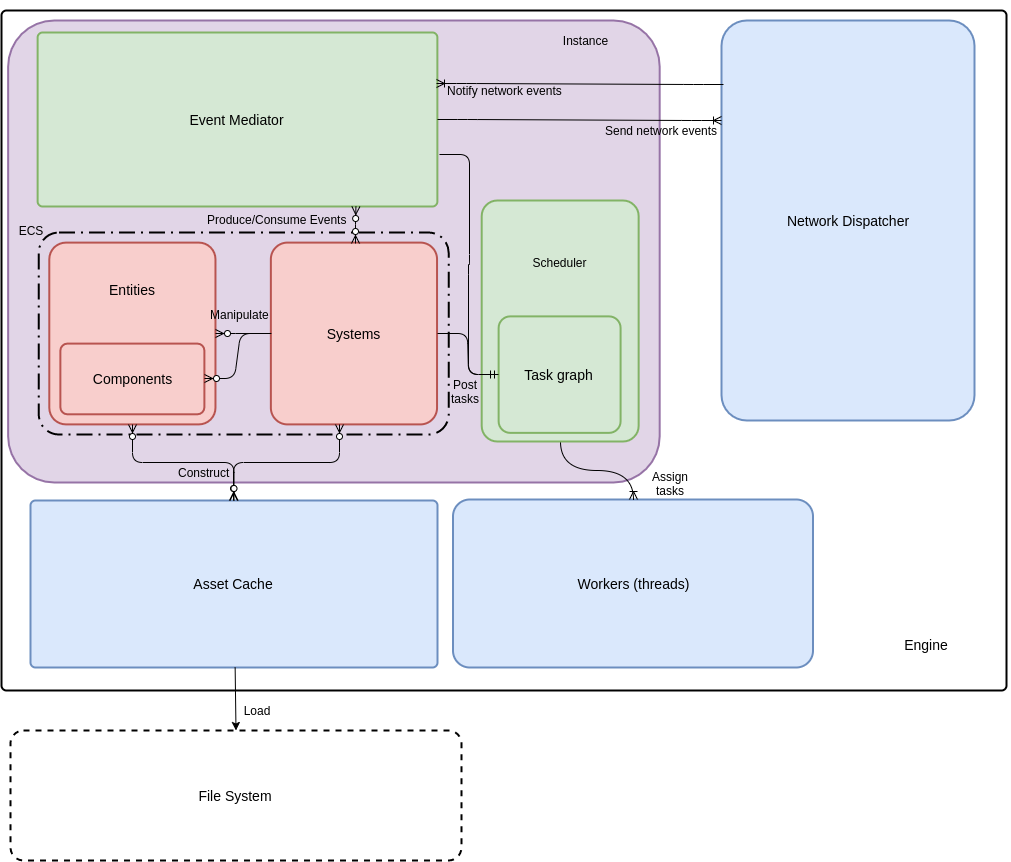

The diagram above was exported from draw.io. Its source (the exported page's mxGraphModel, read from the mxfile embedded in the PNG):
<mxGraphModel dx="798" dy="762" grid="1" gridSize="10" guides="1" tooltips="1" connect="1" arrows="1" fold="1" page="0" pageScale="1" pageWidth="850" pageHeight="1100" math="0" shadow="0">
  <root>
    <mxCell id="0" />
    <mxCell id="1" parent="0" />
    <mxCell id="nYryt29LrhelgahQ6vMB-79" value="" style="group" parent="1" vertex="1" connectable="0">
      <mxGeometry x="10" y="20" width="1010" height="690" as="geometry" />
    </mxCell>
    <mxCell id="nYryt29LrhelgahQ6vMB-78" value="" style="group" parent="nYryt29LrhelgahQ6vMB-79" vertex="1" connectable="0">
      <mxGeometry width="1010" height="690" as="geometry" />
    </mxCell>
    <mxCell id="nYryt29LrhelgahQ6vMB-8" value="" style="group;fillColor=none;" parent="nYryt29LrhelgahQ6vMB-78" vertex="1" connectable="0">
      <mxGeometry width="1010" height="690" as="geometry" />
    </mxCell>
    <mxCell id="nYryt29LrhelgahQ6vMB-1" value="" style="rounded=1;absoluteArcSize=1;html=1;strokeWidth=2;arcSize=10;fontSize=14;" parent="nYryt29LrhelgahQ6vMB-8" vertex="1">
      <mxGeometry x="1" y="10" width="1005" height="680" as="geometry" />
    </mxCell>
    <mxCell id="nYryt29LrhelgahQ6vMB-64" value="" style="strokeWidth=2;rounded=1;arcSize=10;whiteSpace=wrap;html=1;align=center;fontSize=14;shadow=0;glass=0;comic=0;fillColor=#e1d5e7;strokeColor=#9673a6;" parent="nYryt29LrhelgahQ6vMB-1" vertex="1">
      <mxGeometry x="6.624239604952418" y="10" width="651.5561797752808" height="462" as="geometry" />
    </mxCell>
    <mxCell id="nYryt29LrhelgahQ6vMB-2" value="Engine" style="html=1;strokeWidth=2;shape=mxgraph.er.anchor;fontSize=14;whiteSpace=wrap;" parent="nYryt29LrhelgahQ6vMB-1" vertex="1">
      <mxGeometry x="879.5952193516067" y="613" width="92.75373935446933" height="43.87096774193548" as="geometry" />
    </mxCell>
    <mxCell id="nYryt29LrhelgahQ6vMB-5" value="Event Mediator" style="rounded=1;absoluteArcSize=1;html=1;strokeWidth=2;arcSize=10;fontSize=14;whiteSpace=wrap;points=[];strokeColor=#82b366;fillColor=#d5e8d4;" parent="nYryt29LrhelgahQ6vMB-1" vertex="1">
      <mxGeometry x="36.13483146067416" y="22" width="399.7415730337079" height="174" as="geometry" />
    </mxCell>
    <mxCell id="nYryt29LrhelgahQ6vMB-6" value="Asset Cache" style="rounded=1;absoluteArcSize=1;html=1;strokeWidth=2;arcSize=10;fontSize=14;whiteSpace=wrap;points=[];strokeColor=#6c8ebf;fillColor=#dae8fc;" parent="nYryt29LrhelgahQ6vMB-1" vertex="1">
      <mxGeometry x="29" y="490" width="407" height="167" as="geometry" />
    </mxCell>
    <mxCell id="nYryt29LrhelgahQ6vMB-37" value="Workers (threads)" style="strokeWidth=2;rounded=1;arcSize=10;whiteSpace=wrap;html=1;align=center;fontSize=14;shadow=0;glass=0;comic=0;fillColor=#dae8fc;strokeColor=#6c8ebf;" parent="nYryt29LrhelgahQ6vMB-1" vertex="1">
      <mxGeometry x="451.5" y="489" width="360" height="168" as="geometry" />
    </mxCell>
    <mxCell id="nYryt29LrhelgahQ6vMB-29" value="" style="group" parent="nYryt29LrhelgahQ6vMB-1" vertex="1" connectable="0">
      <mxGeometry x="37.264044943820224" y="222" width="409.90449438202245" height="202" as="geometry" />
    </mxCell>
    <mxCell id="nYryt29LrhelgahQ6vMB-7" value="" style="rounded=1;arcSize=10;dashed=1;dashPattern=8 3 1 3;strokeWidth=2;fillColor=none;" parent="nYryt29LrhelgahQ6vMB-29" vertex="1">
      <mxGeometry width="409.90449438202245" height="202" as="geometry" />
    </mxCell>
    <mxCell id="nYryt29LrhelgahQ6vMB-24" value="" style="strokeWidth=2;rounded=1;arcSize=10;whiteSpace=wrap;html=1;align=center;fontSize=14;shadow=0;glass=0;comic=0;fillColor=#f8cecc;strokeColor=#b85450;" parent="nYryt29LrhelgahQ6vMB-29" vertex="1">
      <mxGeometry x="10.524574855754631" y="10.1" width="166.17749772244153" height="181.79999999999998" as="geometry" />
    </mxCell>
    <mxCell id="nYryt29LrhelgahQ6vMB-25" value="Components" style="strokeWidth=2;rounded=1;arcSize=10;whiteSpace=wrap;html=1;align=center;fontSize=14;shadow=0;glass=0;comic=0;fillColor=#f8cecc;strokeColor=#b85450;" parent="nYryt29LrhelgahQ6vMB-29" vertex="1">
      <mxGeometry x="21.6030747039174" y="111.09999999999998" width="144.020498026116" height="70.69999999999999" as="geometry" />
    </mxCell>
    <mxCell id="nYryt29LrhelgahQ6vMB-27" value="Systems" style="strokeWidth=2;rounded=1;arcSize=10;whiteSpace=wrap;html=1;align=center;fontSize=14;shadow=0;glass=0;comic=0;fillColor=#f8cecc;strokeColor=#b85450;" parent="nYryt29LrhelgahQ6vMB-29" vertex="1">
      <mxGeometry x="232.09457181901" y="10.1" width="166.17749772244153" height="181.79999999999998" as="geometry" />
    </mxCell>
    <mxCell id="nYryt29LrhelgahQ6vMB-26" value="Entities" style="strokeWidth=2;rounded=1;arcSize=10;whiteSpace=wrap;html=1;align=center;fontSize=14;shadow=0;glass=0;comic=0;gradientColor=none;strokeColor=none;fillColor=none;" parent="nYryt29LrhelgahQ6vMB-29" vertex="1">
      <mxGeometry x="21.6030747039174" y="21.21" width="144.020498026116" height="70.69999999999999" as="geometry" />
    </mxCell>
    <mxCell id="nYryt29LrhelgahQ6vMB-43" value="" style="edgeStyle=entityRelationEdgeStyle;fontSize=12;html=1;endArrow=none;endFill=0;exitX=1;exitY=0.5;exitDx=0;exitDy=0;startArrow=ERzeroToMany;startFill=1;" parent="nYryt29LrhelgahQ6vMB-29" source="nYryt29LrhelgahQ6vMB-24" edge="1">
      <mxGeometry width="100" height="100" relative="1" as="geometry">
        <mxPoint x="176.14814758578802" y="55.54999999999999" as="sourcePoint" />
        <mxPoint x="232.64849681141817" y="101" as="targetPoint" />
      </mxGeometry>
    </mxCell>
    <mxCell id="nYryt29LrhelgahQ6vMB-46" value="Manipulate" style="text;html=1;resizable=0;points=[];align=center;verticalAlign=middle;labelBackgroundColor=none;" parent="nYryt29LrhelgahQ6vMB-43" vertex="1" connectable="0">
      <mxGeometry x="-0.275" y="1" relative="1" as="geometry">
        <mxPoint x="0.5" y="-19" as="offset" />
      </mxGeometry>
    </mxCell>
    <mxCell id="nYryt29LrhelgahQ6vMB-47" value="" style="edgeStyle=entityRelationEdgeStyle;fontSize=12;html=1;endArrow=none;endFill=0;exitX=1;exitY=0.5;exitDx=0;exitDy=0;startArrow=ERzeroToMany;startFill=1;entryX=0;entryY=0.5;entryDx=0;entryDy=0;" parent="nYryt29LrhelgahQ6vMB-29" source="nYryt29LrhelgahQ6vMB-25" target="nYryt29LrhelgahQ6vMB-27" edge="1">
      <mxGeometry width="100" height="100" relative="1" as="geometry">
        <mxPoint x="177.22962019001346" y="131.15571428571417" as="sourcePoint" />
        <mxPoint x="233.2024218038263" y="131.29999999999998" as="targetPoint" />
      </mxGeometry>
    </mxCell>
    <mxCell id="nYryt29LrhelgahQ6vMB-49" value="" style="edgeStyle=orthogonalEdgeStyle;fontSize=12;html=1;endArrow=ERzeroToMany;endFill=1;startArrow=ERzeroToMany;entryX=0.512;entryY=0.004;entryDx=0;entryDy=0;entryPerimeter=0;strokeColor=#000000;curved=1;" parent="nYryt29LrhelgahQ6vMB-1" target="nYryt29LrhelgahQ6vMB-27" edge="1">
      <mxGeometry width="100" height="100" relative="1" as="geometry">
        <mxPoint x="354.42199241394115" y="196" as="sourcePoint" />
        <mxPoint x="423.76864667573176" y="164.51612903225805" as="targetPoint" />
      </mxGeometry>
    </mxCell>
    <mxCell id="nYryt29LrhelgahQ6vMB-50" value="Produce/Consume Events" style="text;html=1;resizable=0;points=[];align=center;verticalAlign=middle;labelBackgroundColor=none;" parent="nYryt29LrhelgahQ6vMB-49" vertex="1" connectable="0">
      <mxGeometry x="-0.0192" y="-6" relative="1" as="geometry">
        <mxPoint x="-73.5" y="-5" as="offset" />
      </mxGeometry>
    </mxCell>
    <mxCell id="nYryt29LrhelgahQ6vMB-56" value="" style="edgeStyle=elbowEdgeStyle;fontSize=12;html=1;endArrow=ERzeroToMany;endFill=1;startArrow=ERzeroToMany;strokeColor=#000000;entryX=0.415;entryY=0.998;entryDx=0;entryDy=0;entryPerimeter=0;elbow=vertical;exitX=0.498;exitY=0.001;exitDx=0;exitDy=0;exitPerimeter=0;comic=0;shadow=0;" parent="nYryt29LrhelgahQ6vMB-1" source="nYryt29LrhelgahQ6vMB-6" target="nYryt29LrhelgahQ6vMB-27" edge="1">
      <mxGeometry width="100" height="100" relative="1" as="geometry">
        <mxPoint x="230.72492664424246" y="483.55555555555554" as="sourcePoint" />
        <mxPoint x="295.652544192371" y="453.3333333333333" as="targetPoint" />
      </mxGeometry>
    </mxCell>
    <mxCell id="nYryt29LrhelgahQ6vMB-57" value="" style="edgeStyle=elbowEdgeStyle;fontSize=12;html=1;endArrow=ERzeroToMany;endFill=1;startArrow=ERzeroToMany;strokeColor=#000000;entryX=0.5;entryY=1;entryDx=0;entryDy=0;elbow=vertical;" parent="nYryt29LrhelgahQ6vMB-1" source="nYryt29LrhelgahQ6vMB-6" target="nYryt29LrhelgahQ6vMB-24" edge="1">
      <mxGeometry width="100" height="100" relative="1" as="geometry">
        <mxPoint x="230.72492664424246" y="481.39682539682536" as="sourcePoint" />
        <mxPoint x="344.61841387585895" y="449.0997071967945" as="targetPoint" />
      </mxGeometry>
    </mxCell>
    <mxCell id="nYryt29LrhelgahQ6vMB-58" value="Construct" style="text;html=1;resizable=0;points=[];align=center;verticalAlign=middle;labelBackgroundColor=none;" parent="nYryt29LrhelgahQ6vMB-57" vertex="1" connectable="0">
      <mxGeometry x="-0.2643" relative="1" as="geometry">
        <mxPoint x="-4" y="9" as="offset" />
      </mxGeometry>
    </mxCell>
    <mxCell id="nYryt29LrhelgahQ6vMB-74" value="" style="edgeStyle=orthogonalEdgeStyle;fontSize=12;html=1;endArrow=ERoneToMany;shadow=0;strokeColor=#000000;exitX=0.5;exitY=1;exitDx=0;exitDy=0;entryX=0.5;entryY=0;entryDx=0;entryDy=0;curved=1;" parent="nYryt29LrhelgahQ6vMB-1" source="nYryt29LrhelgahQ6vMB-65" target="nYryt29LrhelgahQ6vMB-37" edge="1">
      <mxGeometry width="100" height="100" relative="1" as="geometry">
        <mxPoint x="660.4388463465255" y="269" as="sourcePoint" />
        <mxPoint x="711.4044943820224" y="235" as="targetPoint" />
      </mxGeometry>
    </mxCell>
    <mxCell id="nYryt29LrhelgahQ6vMB-75" value="Assign&lt;br&gt;tasks" style="text;html=1;resizable=0;points=[];align=center;verticalAlign=middle;labelBackgroundColor=none;" parent="nYryt29LrhelgahQ6vMB-74" vertex="1" connectable="0">
      <mxGeometry x="0.1126" y="-1" relative="1" as="geometry">
        <mxPoint x="65" y="11" as="offset" />
      </mxGeometry>
    </mxCell>
    <mxCell id="nYryt29LrhelgahQ6vMB-38" value="" style="edgeStyle=entityRelationEdgeStyle;fontSize=12;html=1;endArrow=ERmandOne;exitX=1;exitY=0.5;exitDx=0;exitDy=0;snapToPoint=0;entryX=0;entryY=0.5;entryDx=0;entryDy=0;" parent="nYryt29LrhelgahQ6vMB-1" source="nYryt29LrhelgahQ6vMB-27" target="nYryt29LrhelgahQ6vMB-72" edge="1">
      <mxGeometry width="100" height="100" relative="1" as="geometry">
        <mxPoint x="435.72536320045805" y="341" as="sourcePoint" />
        <mxPoint x="486.53996994203106" y="360" as="targetPoint" />
      </mxGeometry>
    </mxCell>
    <mxCell id="nYryt29LrhelgahQ6vMB-39" value="Post&lt;br&gt;tasks" style="text;html=1;resizable=0;points=[];align=center;verticalAlign=middle;labelBackgroundColor=none;" parent="nYryt29LrhelgahQ6vMB-38" vertex="1" connectable="0">
      <mxGeometry x="0.4639" relative="1" as="geometry">
        <mxPoint x="-6" y="16" as="offset" />
      </mxGeometry>
    </mxCell>
    <mxCell id="nYryt29LrhelgahQ6vMB-45" value="ECS" style="text;html=1;strokeColor=none;fillColor=none;align=center;verticalAlign=middle;whiteSpace=wrap;rounded=0;shadow=0;glass=0;comic=0;" parent="nYryt29LrhelgahQ6vMB-1" vertex="1">
      <mxGeometry x="6.637944123899189" y="210.2" width="44.313999392651084" height="20.2" as="geometry" />
    </mxCell>
    <mxCell id="_9VQQerIBHg2SpXkUJOj-1" value="Instance" style="text;html=1;strokeColor=none;fillColor=none;align=center;verticalAlign=middle;whiteSpace=wrap;rounded=0;" parent="nYryt29LrhelgahQ6vMB-1" vertex="1">
      <mxGeometry x="549.8595505617977" y="20" width="66.62359550561797" height="20" as="geometry" />
    </mxCell>
    <mxCell id="_9VQQerIBHg2SpXkUJOj-3" value="Network Dispatcher" style="strokeWidth=2;rounded=1;arcSize=10;whiteSpace=wrap;html=1;align=center;fontSize=14;fillColor=#dae8fc;strokeColor=#6c8ebf;" parent="nYryt29LrhelgahQ6vMB-1" vertex="1">
      <mxGeometry x="720" y="10" width="253" height="400" as="geometry" />
    </mxCell>
    <mxCell id="nYryt29LrhelgahQ6vMB-70" value="" style="group" parent="nYryt29LrhelgahQ6vMB-1" vertex="1" connectable="0">
      <mxGeometry x="480.19101123595505" y="190" width="156.96067415730337" height="241" as="geometry" />
    </mxCell>
    <mxCell id="nYryt29LrhelgahQ6vMB-73" value="" style="group" parent="nYryt29LrhelgahQ6vMB-70" vertex="1" connectable="0">
      <mxGeometry width="156.96067415730337" height="241.00000000000003" as="geometry" />
    </mxCell>
    <mxCell id="nYryt29LrhelgahQ6vMB-65" value="" style="strokeWidth=2;rounded=1;arcSize=10;whiteSpace=wrap;html=1;align=center;fontSize=14;shadow=0;glass=0;comic=0;fillColor=#d5e8d4;strokeColor=#82b366;" parent="nYryt29LrhelgahQ6vMB-73" vertex="1">
      <mxGeometry width="156.96067415730337" height="241.00000000000003" as="geometry" />
    </mxCell>
    <mxCell id="nYryt29LrhelgahQ6vMB-69" value="Scheduler" style="text;html=1;strokeColor=none;fillColor=none;align=center;verticalAlign=middle;whiteSpace=wrap;rounded=0;shadow=0;glass=0;comic=0;" parent="nYryt29LrhelgahQ6vMB-73" vertex="1">
      <mxGeometry x="11.292134831460674" y="6.163682864450129" width="133.24719101123594" height="112.17902813299233" as="geometry" />
    </mxCell>
    <mxCell id="nYryt29LrhelgahQ6vMB-72" value="Task graph" style="strokeWidth=2;rounded=1;arcSize=10;whiteSpace=wrap;html=1;align=center;fontSize=14;shadow=0;glass=0;comic=0;fillColor=#d5e8d4;strokeColor=#82b366;" parent="nYryt29LrhelgahQ6vMB-73" vertex="1">
      <mxGeometry x="16.93820224719101" y="115.87723785166243" width="121.95505617977528" height="116.49360613810744" as="geometry" />
    </mxCell>
    <mxCell id="nYryt29LrhelgahQ6vMB-40" value="" style="edgeStyle=entityRelationEdgeStyle;fontSize=12;html=1;endArrow=ERmandOne;entryX=0;entryY=0.5;entryDx=0;entryDy=0;exitX=1.006;exitY=0.699;exitDx=0;exitDy=0;exitPerimeter=0;" parent="nYryt29LrhelgahQ6vMB-1" source="nYryt29LrhelgahQ6vMB-5" target="nYryt29LrhelgahQ6vMB-72" edge="1">
      <mxGeometry width="100" height="100" relative="1" as="geometry">
        <mxPoint x="435.72536320045805" y="125" as="sourcePoint" />
        <mxPoint x="539.7188069602214" y="186.10233592880977" as="targetPoint" />
      </mxGeometry>
    </mxCell>
    <mxCell id="_9VQQerIBHg2SpXkUJOj-5" value="" style="edgeStyle=entityRelationEdgeStyle;fontSize=12;html=1;endArrow=none;entryX=0.006;entryY=0.16;entryDx=0;entryDy=0;exitX=0.999;exitY=0.295;exitDx=0;exitDy=0;exitPerimeter=0;endFill=0;startArrow=ERoneToMany;startFill=0;entryPerimeter=0;" parent="nYryt29LrhelgahQ6vMB-1" source="nYryt29LrhelgahQ6vMB-5" target="_9VQQerIBHg2SpXkUJOj-3" edge="1">
      <mxGeometry width="100" height="100" relative="1" as="geometry">
        <mxPoint x="440" y="112" as="sourcePoint" />
        <mxPoint x="610" y="50" as="targetPoint" />
      </mxGeometry>
    </mxCell>
    <mxCell id="_9VQQerIBHg2SpXkUJOj-7" value="Notify network events" style="text;html=1;resizable=0;points=[];align=center;verticalAlign=middle;labelBackgroundColor=none;" parent="_9VQQerIBHg2SpXkUJOj-5" vertex="1" connectable="0">
      <mxGeometry x="-0.7904" y="-12" relative="1" as="geometry">
        <mxPoint x="38.5" y="-5.5" as="offset" />
      </mxGeometry>
    </mxCell>
    <mxCell id="_9VQQerIBHg2SpXkUJOj-9" value="" style="edgeStyle=entityRelationEdgeStyle;fontSize=12;html=1;endArrow=ERoneToMany;exitX=1.001;exitY=0.501;exitDx=0;exitDy=0;exitPerimeter=0;entryX=0;entryY=0.25;entryDx=0;entryDy=0;" parent="nYryt29LrhelgahQ6vMB-1" source="nYryt29LrhelgahQ6vMB-5" target="_9VQQerIBHg2SpXkUJOj-3" edge="1">
      <mxGeometry width="100" height="100" relative="1" as="geometry">
        <mxPoint x="500" y="210" as="sourcePoint" />
        <mxPoint x="600" y="110" as="targetPoint" />
      </mxGeometry>
    </mxCell>
    <mxCell id="_9VQQerIBHg2SpXkUJOj-10" value="Send network events" style="text;html=1;resizable=0;points=[];align=center;verticalAlign=middle;labelBackgroundColor=none;" parent="_9VQQerIBHg2SpXkUJOj-9" vertex="1" connectable="0">
      <mxGeometry x="0.7647" y="1" relative="1" as="geometry">
        <mxPoint x="-28" y="11" as="offset" />
      </mxGeometry>
    </mxCell>
    <mxCell id="B2ut9MG8Z2XPBwp9_G9M-1" value="File System" style="strokeWidth=2;rounded=1;arcSize=10;whiteSpace=wrap;html=1;align=center;fontSize=14;labelBackgroundColor=none;fillColor=none;gradientColor=#ffffff;dashed=1;" vertex="1" parent="1">
      <mxGeometry x="20" y="750" width="451" height="130" as="geometry" />
    </mxCell>
    <mxCell id="B2ut9MG8Z2XPBwp9_G9M-2" style="edgeStyle=none;rounded=1;orthogonalLoop=1;jettySize=auto;html=1;entryX=0.5;entryY=0;entryDx=0;entryDy=0;startArrow=none;startFill=0;strokeColor=#000000;" edge="1" parent="1" source="nYryt29LrhelgahQ6vMB-6" target="B2ut9MG8Z2XPBwp9_G9M-1">
      <mxGeometry relative="1" as="geometry" />
    </mxCell>
    <mxCell id="B2ut9MG8Z2XPBwp9_G9M-3" value="Load" style="text;html=1;strokeColor=none;fillColor=none;align=center;verticalAlign=middle;whiteSpace=wrap;rounded=0;dashed=1;labelBackgroundColor=none;" vertex="1" parent="1">
      <mxGeometry x="245.5" y="720" width="40" height="20" as="geometry" />
    </mxCell>
    <mxCell id="nYryt29LrhelgahQ6vMB-76" value="Bigs" parent="0" />
  </root>
</mxGraphModel>